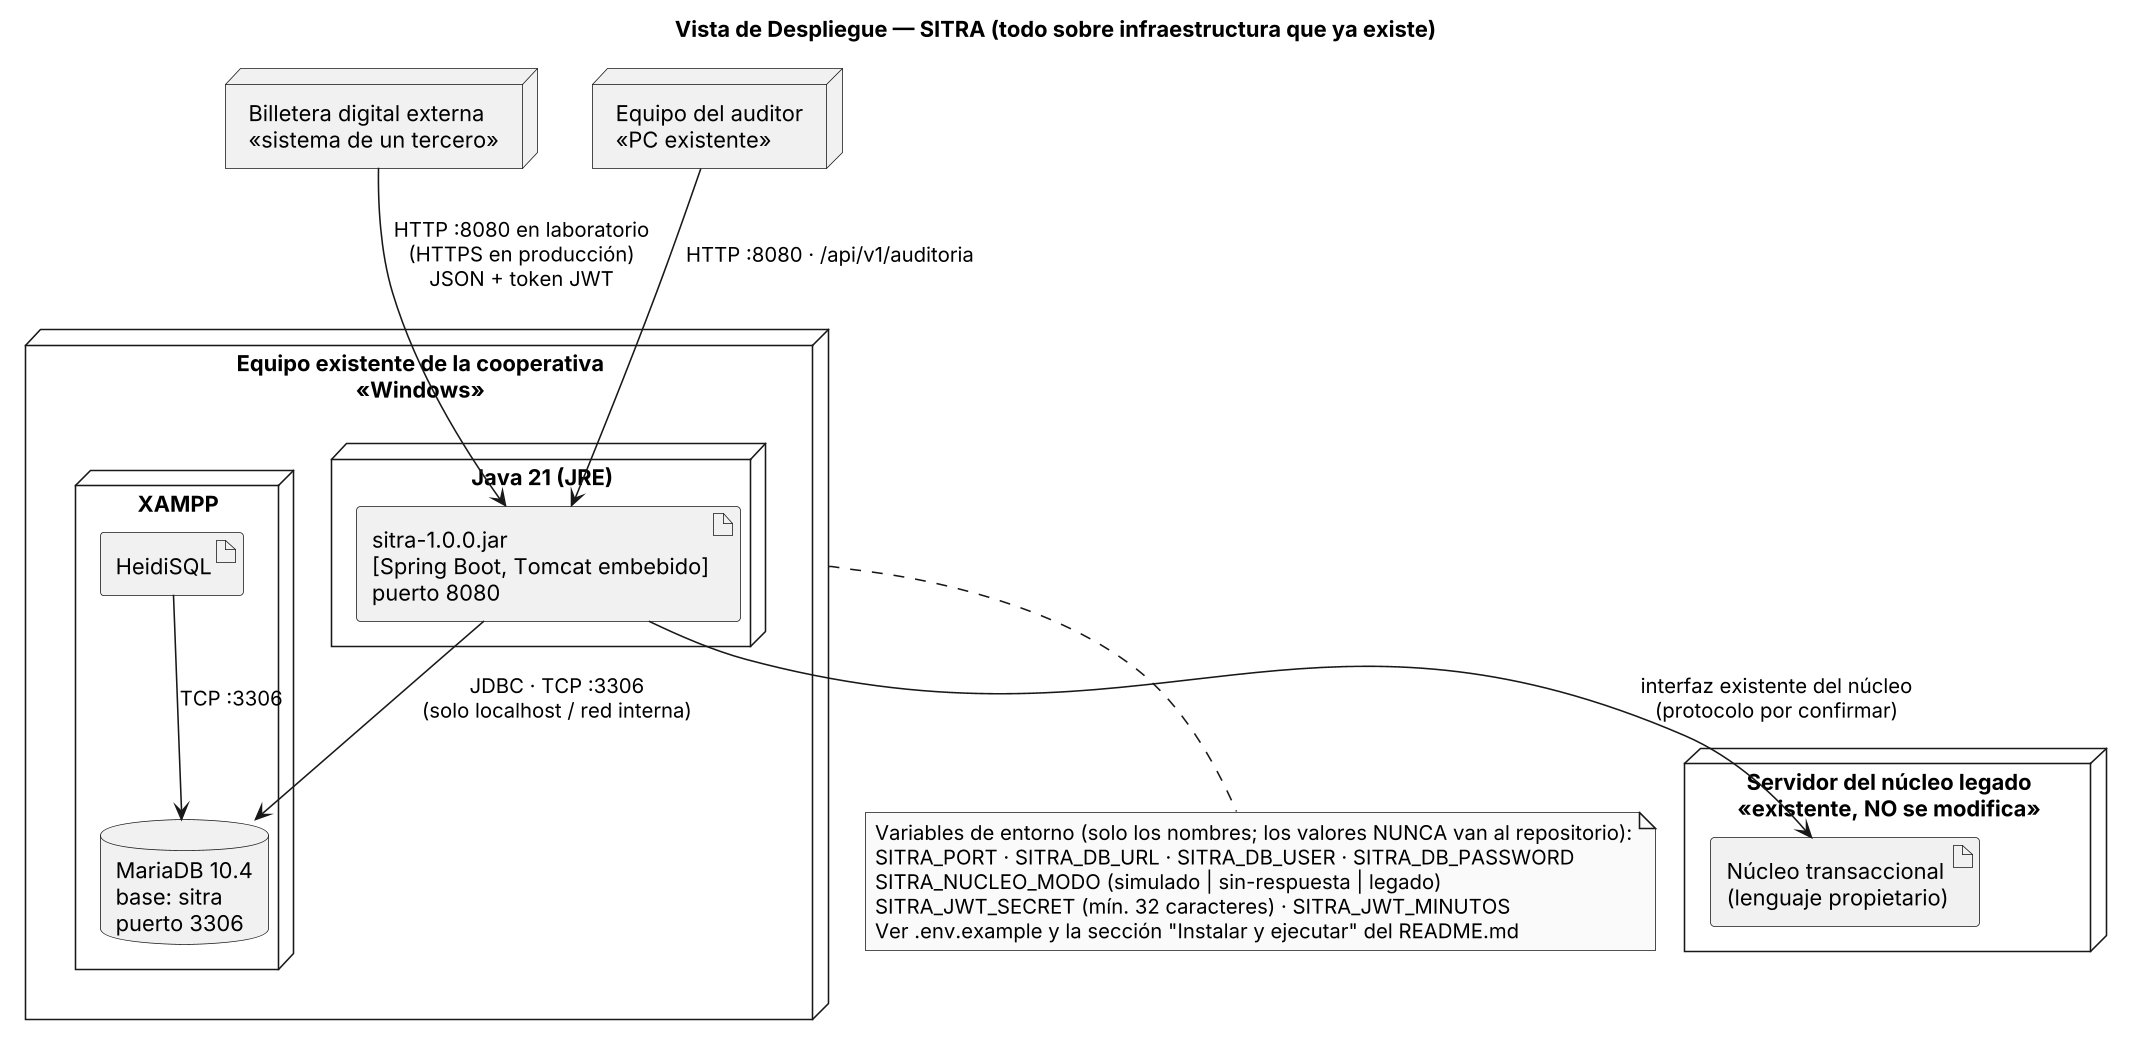

The diagram above was rendered by PlantUML. Its source (embedded in the PNG):
@startuml
skinparamlocked dpi 150
title Vista de Despliegue — SITRA (todo sobre infraestructura que ya existe)
skinparam monochrome true
skinparam shadowing false
skinparam defaultFontName Arial

node "Billetera digital externa\n«sistema de un tercero»" as BD
node "Equipo del auditor\n«PC existente»" as PCA

node "Equipo existente de la cooperativa\n«Windows»" as EQ {
  node "Java 21 (JRE)" as JRE {
    artifact "sitra-1.0.0.jar\n[Spring Boot, Tomcat embebido]\npuerto 8080" as JAR
  }
  node "XAMPP" as XAMPP {
    database "MariaDB 10.4\nbase: sitra\npuerto 3306" as DB
    artifact "HeidiSQL" as HS
  }
}

node "Servidor del núcleo legado\n«existente, NO se modifica»" as SN {
  artifact "Núcleo transaccional\n(lenguaje propietario)" as NL
}

BD --> JAR : HTTP :8080 en laboratorio\n(HTTPS en producción)\nJSON + token JWT
PCA --> JAR : HTTP :8080 · /api/v1/auditoria
JAR --> DB : JDBC · TCP :3306\n(solo localhost / red interna)
HS --> DB : TCP :3306
JAR --> NL : interfaz existente del núcleo\n(protocolo por confirmar)

note bottom of EQ
  Variables de entorno (solo los nombres; los valores NUNCA van al repositorio):
  SITRA_PORT · SITRA_DB_URL · SITRA_DB_USER · SITRA_DB_PASSWORD
  SITRA_NUCLEO_MODO (simulado | sin-respuesta | legado)
  SITRA_JWT_SECRET (mín. 32 caracteres) · SITRA_JWT_MINUTOS
  Ver .env.example y la sección "Instalar y ejecutar" del README.md
end note
@enduml